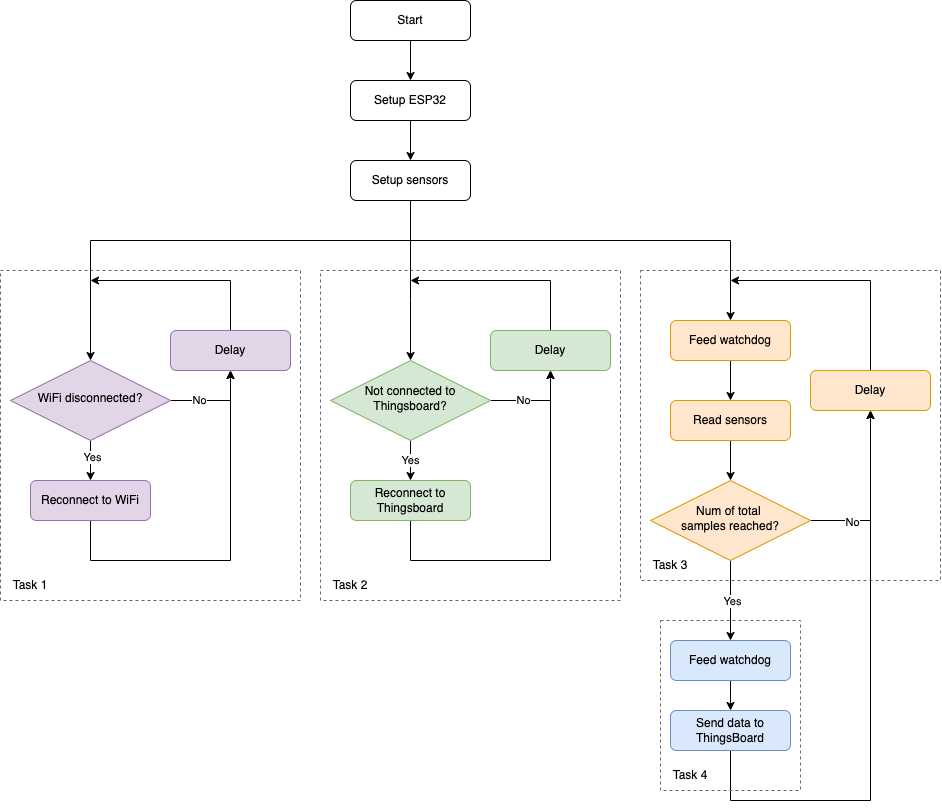

The diagram above was exported from draw.io. Its source (the exported page's mxGraphModel, read from the mxfile embedded in the PNG):
<mxGraphModel dx="2220" dy="1011" grid="1" gridSize="10" guides="1" tooltips="1" connect="1" arrows="1" fold="1" page="1" pageScale="1" pageWidth="827" pageHeight="1169" math="0" shadow="0">
  <root>
    <mxCell id="WIyWlLk6GJQsqaUBKTNV-0" />
    <mxCell id="WIyWlLk6GJQsqaUBKTNV-1" parent="WIyWlLk6GJQsqaUBKTNV-0" />
    <mxCell id="R3muDGS19WbHmQlmaIzM-62" value="" style="rounded=0;whiteSpace=wrap;html=1;fillColor=none;fontColor=#333333;strokeColor=#666666;fillStyle=auto;gradientColor=none;dashed=1;" parent="WIyWlLk6GJQsqaUBKTNV-1" vertex="1">
      <mxGeometry x="630" y="310" width="300" height="310" as="geometry" />
    </mxCell>
    <mxCell id="R3muDGS19WbHmQlmaIzM-35" style="edgeStyle=orthogonalEdgeStyle;rounded=0;orthogonalLoop=1;jettySize=auto;html=1;exitX=0.5;exitY=1;exitDx=0;exitDy=0;entryX=0.5;entryY=0;entryDx=0;entryDy=0;" parent="WIyWlLk6GJQsqaUBKTNV-1" source="WIyWlLk6GJQsqaUBKTNV-3" target="8DFkBRkw3hAORrjBNhEz-0" edge="1">
      <mxGeometry relative="1" as="geometry" />
    </mxCell>
    <mxCell id="WIyWlLk6GJQsqaUBKTNV-3" value="Start" style="rounded=1;whiteSpace=wrap;html=1;fontSize=12;glass=0;strokeWidth=1;shadow=0;" parent="WIyWlLk6GJQsqaUBKTNV-1" vertex="1">
      <mxGeometry x="340" y="40" width="120" height="40" as="geometry" />
    </mxCell>
    <mxCell id="R3muDGS19WbHmQlmaIzM-8" style="edgeStyle=orthogonalEdgeStyle;rounded=0;orthogonalLoop=1;jettySize=auto;html=1;exitX=0.5;exitY=1;exitDx=0;exitDy=0;entryX=0.5;entryY=0;entryDx=0;entryDy=0;" parent="WIyWlLk6GJQsqaUBKTNV-1" source="Qg3KYTMTvYzGHy9mMBYa-7" target="8DFkBRkw3hAORrjBNhEz-3" edge="1">
      <mxGeometry relative="1" as="geometry" />
    </mxCell>
    <mxCell id="R3muDGS19WbHmQlmaIzM-22" value="Yes" style="edgeLabel;html=1;align=center;verticalAlign=middle;resizable=0;points=[];" parent="R3muDGS19WbHmQlmaIzM-8" vertex="1" connectable="0">
      <mxGeometry x="-0.2" y="1" relative="1" as="geometry">
        <mxPoint as="offset" />
      </mxGeometry>
    </mxCell>
    <mxCell id="R3muDGS19WbHmQlmaIzM-48" style="edgeStyle=orthogonalEdgeStyle;rounded=0;orthogonalLoop=1;jettySize=auto;html=1;exitX=1;exitY=0.5;exitDx=0;exitDy=0;entryX=0.5;entryY=1;entryDx=0;entryDy=0;" parent="WIyWlLk6GJQsqaUBKTNV-1" source="Qg3KYTMTvYzGHy9mMBYa-7" target="R3muDGS19WbHmQlmaIzM-2" edge="1">
      <mxGeometry relative="1" as="geometry" />
    </mxCell>
    <mxCell id="R3muDGS19WbHmQlmaIzM-49" value="No" style="edgeLabel;html=1;align=center;verticalAlign=middle;resizable=0;points=[];" parent="R3muDGS19WbHmQlmaIzM-48" vertex="1" connectable="0">
      <mxGeometry x="-0.3556" y="1" relative="1" as="geometry">
        <mxPoint as="offset" />
      </mxGeometry>
    </mxCell>
    <mxCell id="Qg3KYTMTvYzGHy9mMBYa-7" value="WiFi disconnected?" style="rhombus;whiteSpace=wrap;html=1;shadow=0;fontFamily=Helvetica;fontSize=12;align=center;strokeWidth=1;spacing=6;spacingTop=-4;fillColor=#e1d5e7;strokeColor=#9673a6;" parent="WIyWlLk6GJQsqaUBKTNV-1" vertex="1">
      <mxGeometry y="400" width="160" height="80" as="geometry" />
    </mxCell>
    <mxCell id="R3muDGS19WbHmQlmaIzM-12" style="edgeStyle=orthogonalEdgeStyle;rounded=0;orthogonalLoop=1;jettySize=auto;html=1;exitX=0.5;exitY=1;exitDx=0;exitDy=0;entryX=0.5;entryY=0;entryDx=0;entryDy=0;" parent="WIyWlLk6GJQsqaUBKTNV-1" source="Qg3KYTMTvYzGHy9mMBYa-12" target="8DFkBRkw3hAORrjBNhEz-6" edge="1">
      <mxGeometry relative="1" as="geometry">
        <Array as="points">
          <mxPoint x="400" y="340" />
          <mxPoint x="400" y="340" />
        </Array>
      </mxGeometry>
    </mxCell>
    <mxCell id="R3muDGS19WbHmQlmaIzM-37" style="edgeStyle=orthogonalEdgeStyle;rounded=0;orthogonalLoop=1;jettySize=auto;html=1;exitX=0.5;exitY=1;exitDx=0;exitDy=0;entryX=0.5;entryY=0;entryDx=0;entryDy=0;" parent="WIyWlLk6GJQsqaUBKTNV-1" source="Qg3KYTMTvYzGHy9mMBYa-12" target="Qg3KYTMTvYzGHy9mMBYa-7" edge="1">
      <mxGeometry relative="1" as="geometry">
        <Array as="points">
          <mxPoint x="400" y="280" />
          <mxPoint x="80" y="280" />
        </Array>
      </mxGeometry>
    </mxCell>
    <mxCell id="R3muDGS19WbHmQlmaIzM-56" style="edgeStyle=orthogonalEdgeStyle;rounded=0;orthogonalLoop=1;jettySize=auto;html=1;exitX=0.5;exitY=1;exitDx=0;exitDy=0;entryX=0.5;entryY=0;entryDx=0;entryDy=0;" parent="WIyWlLk6GJQsqaUBKTNV-1" source="Qg3KYTMTvYzGHy9mMBYa-12" target="R3muDGS19WbHmQlmaIzM-7" edge="1">
      <mxGeometry relative="1" as="geometry">
        <Array as="points">
          <mxPoint x="400" y="280" />
          <mxPoint x="720" y="280" />
        </Array>
      </mxGeometry>
    </mxCell>
    <mxCell id="Qg3KYTMTvYzGHy9mMBYa-12" value="Setup sensors" style="rounded=1;whiteSpace=wrap;html=1;fontSize=12;glass=0;strokeWidth=1;shadow=0;" parent="WIyWlLk6GJQsqaUBKTNV-1" vertex="1">
      <mxGeometry x="340" y="200" width="120" height="40" as="geometry" />
    </mxCell>
    <mxCell id="R3muDGS19WbHmQlmaIzM-36" style="edgeStyle=orthogonalEdgeStyle;rounded=0;orthogonalLoop=1;jettySize=auto;html=1;exitX=0.5;exitY=1;exitDx=0;exitDy=0;entryX=0.5;entryY=0;entryDx=0;entryDy=0;" parent="WIyWlLk6GJQsqaUBKTNV-1" source="8DFkBRkw3hAORrjBNhEz-0" target="Qg3KYTMTvYzGHy9mMBYa-12" edge="1">
      <mxGeometry relative="1" as="geometry" />
    </mxCell>
    <mxCell id="8DFkBRkw3hAORrjBNhEz-0" value="Setup ESP32" style="rounded=1;whiteSpace=wrap;html=1;fontSize=12;glass=0;strokeWidth=1;shadow=0;" parent="WIyWlLk6GJQsqaUBKTNV-1" vertex="1">
      <mxGeometry x="340" y="120" width="120" height="40" as="geometry" />
    </mxCell>
    <mxCell id="R3muDGS19WbHmQlmaIzM-43" style="edgeStyle=orthogonalEdgeStyle;rounded=0;orthogonalLoop=1;jettySize=auto;html=1;exitX=0.5;exitY=1;exitDx=0;exitDy=0;entryX=0.5;entryY=1;entryDx=0;entryDy=0;" parent="WIyWlLk6GJQsqaUBKTNV-1" source="8DFkBRkw3hAORrjBNhEz-3" target="R3muDGS19WbHmQlmaIzM-2" edge="1">
      <mxGeometry relative="1" as="geometry">
        <Array as="points">
          <mxPoint x="80" y="600" />
          <mxPoint x="220" y="600" />
        </Array>
      </mxGeometry>
    </mxCell>
    <mxCell id="8DFkBRkw3hAORrjBNhEz-3" value="Reconnect to WiFi" style="rounded=1;whiteSpace=wrap;html=1;fontSize=12;glass=0;strokeWidth=1;shadow=0;fillColor=#e1d5e7;strokeColor=#9673a6;" parent="WIyWlLk6GJQsqaUBKTNV-1" vertex="1">
      <mxGeometry x="20" y="520" width="120" height="40" as="geometry" />
    </mxCell>
    <mxCell id="R3muDGS19WbHmQlmaIzM-13" value="Yes" style="edgeStyle=orthogonalEdgeStyle;rounded=0;orthogonalLoop=1;jettySize=auto;html=1;exitX=0.5;exitY=1;exitDx=0;exitDy=0;entryX=0.5;entryY=0;entryDx=0;entryDy=0;" parent="WIyWlLk6GJQsqaUBKTNV-1" source="8DFkBRkw3hAORrjBNhEz-6" target="8DFkBRkw3hAORrjBNhEz-7" edge="1">
      <mxGeometry relative="1" as="geometry" />
    </mxCell>
    <mxCell id="R3muDGS19WbHmQlmaIzM-47" style="edgeStyle=orthogonalEdgeStyle;rounded=0;orthogonalLoop=1;jettySize=auto;html=1;exitX=1;exitY=0.5;exitDx=0;exitDy=0;" parent="WIyWlLk6GJQsqaUBKTNV-1" source="8DFkBRkw3hAORrjBNhEz-6" edge="1">
      <mxGeometry relative="1" as="geometry">
        <mxPoint x="540" y="410" as="targetPoint" />
        <Array as="points">
          <mxPoint x="540" y="440" />
        </Array>
      </mxGeometry>
    </mxCell>
    <mxCell id="R3muDGS19WbHmQlmaIzM-50" value="No" style="edgeLabel;html=1;align=center;verticalAlign=middle;resizable=0;points=[];" parent="R3muDGS19WbHmQlmaIzM-47" vertex="1" connectable="0">
      <mxGeometry x="-0.2667" y="1" relative="1" as="geometry">
        <mxPoint as="offset" />
      </mxGeometry>
    </mxCell>
    <mxCell id="8DFkBRkw3hAORrjBNhEz-6" value="Not connected to Thingsboard?" style="rhombus;whiteSpace=wrap;html=1;shadow=0;fontFamily=Helvetica;fontSize=12;align=center;strokeWidth=1;spacing=6;spacingTop=-4;fillColor=#d5e8d4;strokeColor=#82b366;" parent="WIyWlLk6GJQsqaUBKTNV-1" vertex="1">
      <mxGeometry x="320" y="400" width="160" height="80" as="geometry" />
    </mxCell>
    <mxCell id="R3muDGS19WbHmQlmaIzM-45" style="edgeStyle=orthogonalEdgeStyle;rounded=0;orthogonalLoop=1;jettySize=auto;html=1;exitX=0.5;exitY=1;exitDx=0;exitDy=0;entryX=0.5;entryY=1;entryDx=0;entryDy=0;" parent="WIyWlLk6GJQsqaUBKTNV-1" source="8DFkBRkw3hAORrjBNhEz-7" target="R3muDGS19WbHmQlmaIzM-3" edge="1">
      <mxGeometry relative="1" as="geometry">
        <Array as="points">
          <mxPoint x="400" y="600" />
          <mxPoint x="540" y="600" />
        </Array>
      </mxGeometry>
    </mxCell>
    <mxCell id="8DFkBRkw3hAORrjBNhEz-7" value="Reconnect to Thingsboard" style="rounded=1;whiteSpace=wrap;html=1;fontSize=12;glass=0;strokeWidth=1;shadow=0;fillColor=#d5e8d4;strokeColor=#82b366;" parent="WIyWlLk6GJQsqaUBKTNV-1" vertex="1">
      <mxGeometry x="340" y="520" width="120" height="40" as="geometry" />
    </mxCell>
    <mxCell id="R3muDGS19WbHmQlmaIzM-29" style="edgeStyle=orthogonalEdgeStyle;rounded=0;orthogonalLoop=1;jettySize=auto;html=1;exitX=0.5;exitY=1;exitDx=0;exitDy=0;entryX=0.5;entryY=0;entryDx=0;entryDy=0;" parent="WIyWlLk6GJQsqaUBKTNV-1" source="8DFkBRkw3hAORrjBNhEz-12" target="R3muDGS19WbHmQlmaIzM-54" edge="1">
      <mxGeometry relative="1" as="geometry" />
    </mxCell>
    <mxCell id="R3muDGS19WbHmQlmaIzM-34" value="Yes" style="edgeLabel;html=1;align=center;verticalAlign=middle;resizable=0;points=[];" parent="R3muDGS19WbHmQlmaIzM-29" vertex="1" connectable="0">
      <mxGeometry y="1" relative="1" as="geometry">
        <mxPoint as="offset" />
      </mxGeometry>
    </mxCell>
    <mxCell id="R3muDGS19WbHmQlmaIzM-41" style="edgeStyle=orthogonalEdgeStyle;rounded=0;orthogonalLoop=1;jettySize=auto;html=1;exitX=1;exitY=0.5;exitDx=0;exitDy=0;entryX=0.5;entryY=1;entryDx=0;entryDy=0;" parent="WIyWlLk6GJQsqaUBKTNV-1" source="8DFkBRkw3hAORrjBNhEz-12" target="R3muDGS19WbHmQlmaIzM-26" edge="1">
      <mxGeometry relative="1" as="geometry" />
    </mxCell>
    <mxCell id="u3Yo2soIK_AKqpVEzVcv-0" value="No" style="edgeLabel;html=1;align=center;verticalAlign=middle;resizable=0;points=[];" vertex="1" connectable="0" parent="R3muDGS19WbHmQlmaIzM-41">
      <mxGeometry x="-0.5176" y="-1" relative="1" as="geometry">
        <mxPoint as="offset" />
      </mxGeometry>
    </mxCell>
    <mxCell id="8DFkBRkw3hAORrjBNhEz-12" value="Num of total&amp;nbsp;&lt;div&gt;samples&amp;nbsp;&lt;span style=&quot;background-color: initial;&quot;&gt;reached?&lt;/span&gt;&lt;/div&gt;" style="rhombus;whiteSpace=wrap;html=1;shadow=0;fontFamily=Helvetica;fontSize=12;align=center;strokeWidth=1;spacing=6;spacingTop=-4;fillColor=#ffe6cc;strokeColor=#d79b00;" parent="WIyWlLk6GJQsqaUBKTNV-1" vertex="1">
      <mxGeometry x="640" y="520" width="160" height="80" as="geometry" />
    </mxCell>
    <mxCell id="R3muDGS19WbHmQlmaIzM-39" style="edgeStyle=orthogonalEdgeStyle;rounded=0;orthogonalLoop=1;jettySize=auto;html=1;exitX=0.5;exitY=1;exitDx=0;exitDy=0;entryX=0.5;entryY=1;entryDx=0;entryDy=0;" parent="WIyWlLk6GJQsqaUBKTNV-1" source="8DFkBRkw3hAORrjBNhEz-15" target="R3muDGS19WbHmQlmaIzM-26" edge="1">
      <mxGeometry relative="1" as="geometry">
        <Array as="points">
          <mxPoint x="720" y="840" />
          <mxPoint x="860" y="840" />
        </Array>
      </mxGeometry>
    </mxCell>
    <mxCell id="8DFkBRkw3hAORrjBNhEz-15" value="Send data to ThingsBoard" style="rounded=1;whiteSpace=wrap;html=1;fontSize=12;glass=0;strokeWidth=1;shadow=0;fillColor=#dae8fc;strokeColor=#6c8ebf;" parent="WIyWlLk6GJQsqaUBKTNV-1" vertex="1">
      <mxGeometry x="660" y="750" width="120" height="40" as="geometry" />
    </mxCell>
    <mxCell id="R3muDGS19WbHmQlmaIzM-44" style="edgeStyle=orthogonalEdgeStyle;rounded=0;orthogonalLoop=1;jettySize=auto;html=1;exitX=0.5;exitY=0;exitDx=0;exitDy=0;" parent="WIyWlLk6GJQsqaUBKTNV-1" source="R3muDGS19WbHmQlmaIzM-2" edge="1">
      <mxGeometry relative="1" as="geometry">
        <mxPoint x="80" y="320" as="targetPoint" />
        <Array as="points">
          <mxPoint x="220" y="320" />
          <mxPoint x="80" y="320" />
        </Array>
      </mxGeometry>
    </mxCell>
    <mxCell id="R3muDGS19WbHmQlmaIzM-2" value="Delay" style="rounded=1;whiteSpace=wrap;html=1;fontSize=12;glass=0;strokeWidth=1;shadow=0;fillColor=#e1d5e7;strokeColor=#9673a6;" parent="WIyWlLk6GJQsqaUBKTNV-1" vertex="1">
      <mxGeometry x="160" y="370" width="120" height="40" as="geometry" />
    </mxCell>
    <mxCell id="R3muDGS19WbHmQlmaIzM-46" style="edgeStyle=orthogonalEdgeStyle;rounded=0;orthogonalLoop=1;jettySize=auto;html=1;exitX=0.5;exitY=0;exitDx=0;exitDy=0;" parent="WIyWlLk6GJQsqaUBKTNV-1" source="R3muDGS19WbHmQlmaIzM-3" edge="1">
      <mxGeometry relative="1" as="geometry">
        <mxPoint x="400" y="320" as="targetPoint" />
        <Array as="points">
          <mxPoint x="540" y="320" />
          <mxPoint x="400" y="320" />
        </Array>
      </mxGeometry>
    </mxCell>
    <mxCell id="R3muDGS19WbHmQlmaIzM-3" value="Delay" style="rounded=1;whiteSpace=wrap;html=1;fontSize=12;glass=0;strokeWidth=1;shadow=0;fillColor=#d5e8d4;strokeColor=#82b366;" parent="WIyWlLk6GJQsqaUBKTNV-1" vertex="1">
      <mxGeometry x="480" y="370" width="120" height="40" as="geometry" />
    </mxCell>
    <mxCell id="R3muDGS19WbHmQlmaIzM-52" style="edgeStyle=orthogonalEdgeStyle;rounded=0;orthogonalLoop=1;jettySize=auto;html=1;exitX=0.5;exitY=1;exitDx=0;exitDy=0;entryX=0.5;entryY=0;entryDx=0;entryDy=0;" parent="WIyWlLk6GJQsqaUBKTNV-1" source="R3muDGS19WbHmQlmaIzM-7" target="R3muDGS19WbHmQlmaIzM-51" edge="1">
      <mxGeometry relative="1" as="geometry" />
    </mxCell>
    <mxCell id="R3muDGS19WbHmQlmaIzM-7" value="Feed watchdog" style="rounded=1;whiteSpace=wrap;html=1;fontSize=12;glass=0;strokeWidth=1;shadow=0;fillColor=#ffe6cc;strokeColor=#d79b00;" parent="WIyWlLk6GJQsqaUBKTNV-1" vertex="1">
      <mxGeometry x="660" y="360" width="120" height="40" as="geometry" />
    </mxCell>
    <mxCell id="R3muDGS19WbHmQlmaIzM-40" style="edgeStyle=orthogonalEdgeStyle;rounded=0;orthogonalLoop=1;jettySize=auto;html=1;exitX=0.5;exitY=0;exitDx=0;exitDy=0;" parent="WIyWlLk6GJQsqaUBKTNV-1" source="R3muDGS19WbHmQlmaIzM-26" edge="1">
      <mxGeometry relative="1" as="geometry">
        <mxPoint x="720" y="320" as="targetPoint" />
        <Array as="points">
          <mxPoint x="860" y="320" />
        </Array>
      </mxGeometry>
    </mxCell>
    <mxCell id="R3muDGS19WbHmQlmaIzM-26" value="Delay" style="rounded=1;whiteSpace=wrap;html=1;fontSize=12;glass=0;strokeWidth=1;shadow=0;fillColor=#ffe6cc;strokeColor=#d79b00;" parent="WIyWlLk6GJQsqaUBKTNV-1" vertex="1">
      <mxGeometry x="800" y="410" width="120" height="40" as="geometry" />
    </mxCell>
    <mxCell id="R3muDGS19WbHmQlmaIzM-53" style="edgeStyle=orthogonalEdgeStyle;rounded=0;orthogonalLoop=1;jettySize=auto;html=1;exitX=0.5;exitY=1;exitDx=0;exitDy=0;entryX=0.5;entryY=0;entryDx=0;entryDy=0;" parent="WIyWlLk6GJQsqaUBKTNV-1" source="R3muDGS19WbHmQlmaIzM-51" target="8DFkBRkw3hAORrjBNhEz-12" edge="1">
      <mxGeometry relative="1" as="geometry" />
    </mxCell>
    <mxCell id="R3muDGS19WbHmQlmaIzM-51" value="Read sensors" style="rounded=1;whiteSpace=wrap;html=1;fontSize=12;glass=0;strokeWidth=1;shadow=0;fillColor=#ffe6cc;strokeColor=#d79b00;" parent="WIyWlLk6GJQsqaUBKTNV-1" vertex="1">
      <mxGeometry x="660" y="440" width="120" height="40" as="geometry" />
    </mxCell>
    <mxCell id="R3muDGS19WbHmQlmaIzM-55" style="edgeStyle=orthogonalEdgeStyle;rounded=0;orthogonalLoop=1;jettySize=auto;html=1;exitX=0.5;exitY=1;exitDx=0;exitDy=0;entryX=0.5;entryY=0;entryDx=0;entryDy=0;" parent="WIyWlLk6GJQsqaUBKTNV-1" source="R3muDGS19WbHmQlmaIzM-54" target="8DFkBRkw3hAORrjBNhEz-15" edge="1">
      <mxGeometry relative="1" as="geometry" />
    </mxCell>
    <mxCell id="R3muDGS19WbHmQlmaIzM-54" value="Feed watchdog" style="rounded=1;whiteSpace=wrap;html=1;fontSize=12;glass=0;strokeWidth=1;shadow=0;fillColor=#dae8fc;strokeColor=#6c8ebf;" parent="WIyWlLk6GJQsqaUBKTNV-1" vertex="1">
      <mxGeometry x="660" y="680" width="120" height="40" as="geometry" />
    </mxCell>
    <mxCell id="R3muDGS19WbHmQlmaIzM-58" value="" style="rounded=0;whiteSpace=wrap;html=1;fillColor=none;fontColor=#333333;strokeColor=#666666;fillStyle=auto;gradientColor=none;dashed=1;" parent="WIyWlLk6GJQsqaUBKTNV-1" vertex="1">
      <mxGeometry x="-10" y="310" width="300" height="330" as="geometry" />
    </mxCell>
    <mxCell id="R3muDGS19WbHmQlmaIzM-59" value="Task 1" style="text;html=1;align=center;verticalAlign=middle;whiteSpace=wrap;rounded=0;" parent="WIyWlLk6GJQsqaUBKTNV-1" vertex="1">
      <mxGeometry x="-10" y="610" width="60" height="30" as="geometry" />
    </mxCell>
    <mxCell id="R3muDGS19WbHmQlmaIzM-60" value="" style="rounded=0;whiteSpace=wrap;html=1;fillColor=none;fontColor=#333333;strokeColor=#666666;fillStyle=auto;gradientColor=none;dashed=1;" parent="WIyWlLk6GJQsqaUBKTNV-1" vertex="1">
      <mxGeometry x="310" y="310" width="300" height="330" as="geometry" />
    </mxCell>
    <mxCell id="R3muDGS19WbHmQlmaIzM-61" value="Task 2" style="text;html=1;align=center;verticalAlign=middle;whiteSpace=wrap;rounded=0;" parent="WIyWlLk6GJQsqaUBKTNV-1" vertex="1">
      <mxGeometry x="310" y="610" width="60" height="30" as="geometry" />
    </mxCell>
    <mxCell id="R3muDGS19WbHmQlmaIzM-63" value="Task 3" style="text;html=1;align=center;verticalAlign=middle;whiteSpace=wrap;rounded=0;" parent="WIyWlLk6GJQsqaUBKTNV-1" vertex="1">
      <mxGeometry x="630" y="590" width="60" height="30" as="geometry" />
    </mxCell>
    <mxCell id="R3muDGS19WbHmQlmaIzM-64" value="" style="rounded=0;whiteSpace=wrap;html=1;fillColor=none;fontColor=#333333;strokeColor=#666666;fillStyle=auto;gradientColor=none;dashed=1;" parent="WIyWlLk6GJQsqaUBKTNV-1" vertex="1">
      <mxGeometry x="650" y="660" width="140" height="170" as="geometry" />
    </mxCell>
    <mxCell id="R3muDGS19WbHmQlmaIzM-65" value="Task 4" style="text;html=1;align=center;verticalAlign=middle;whiteSpace=wrap;rounded=0;" parent="WIyWlLk6GJQsqaUBKTNV-1" vertex="1">
      <mxGeometry x="650" y="800" width="60" height="30" as="geometry" />
    </mxCell>
  </root>
</mxGraphModel>